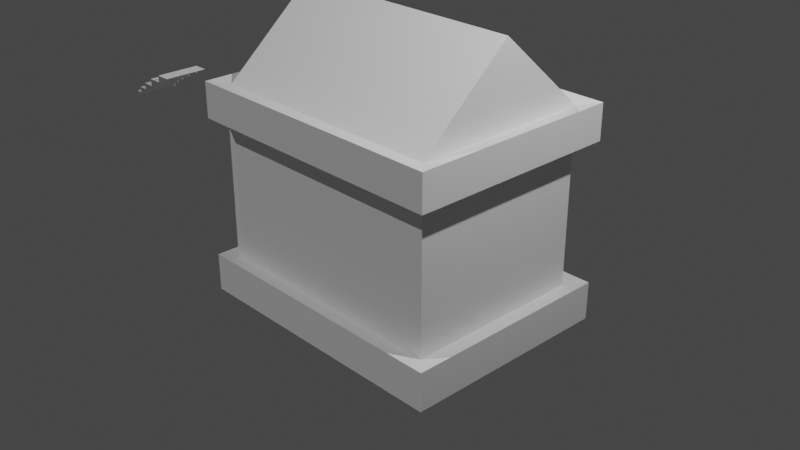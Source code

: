 # Source: grob.blend  (saved by Blender 3.3.6; exported with 4.5.12 LTS)
import bpy
from mathutils import Matrix  # noqa: F401  (used for matrix-valued properties, if any)

bpy.ops.wm.read_factory_settings(use_empty=True)
scene = bpy.context.scene
scene.name = 'Scene'

# ---- collections
col_collection = bpy.data.collections.new('Collection'); scene.collection.children.link(col_collection)

# ---- images (referenced by path relative to the original .blend; pixels are not part of the script)
import os
ASSET_DIR = os.environ.get("B2B_ASSET_DIR", "")  # directory of the original .blend (textures are referenced by path, not embedded)
HERE = os.path.dirname(os.path.abspath(__file__))  # packed textures are extracted next to this script under _unpacked/

def load_image(name, relpath, width, height, colorspace="sRGB"):
    """Load a texture the original file referenced (path relative to the .blend, or extracted next to this script)."""
    p = next((c for c in (os.path.join(HERE, relpath), os.path.join(ASSET_DIR, relpath)) if relpath and os.path.exists(c)), "")
    if p:
        img = bpy.data.images.load(p, check_existing=True)
        img.name = name
    else:  # same state as the original file: an image datablock whose file is absent (Cycles renders it pink)
        img = bpy.data.images.new(name, width, height)
        img.source = "FILE"
        img.filepath = "//" + (relpath or name)
    img.colorspace_settings.name = colorspace
    return img
img_roughness_grob = load_image('roughness_grob', 'grob/roughness_grob.png', 1024, 1024, 'sRGB')

# ---- materials (node trees are filled in below, after node groups)
mat_material = bpy.data.materials.new('Material')
mat_material.alpha_threshold = 0.0
mat_material.use_transparent_shadow = False
mat_material.roughness = 0.5
mat_material.line_color = (0.0, 0.0, 0.0, 1.0)
mat_grob = bpy.data.materials.new('grob')
mat_grob.use_transparent_shadow = False

# ---- material node trees
mat_material.use_nodes = True; mat_material.node_tree.nodes.clear()
_N = mat_material.node_tree.nodes; _L = mat_material.node_tree.links
n0 = _N.new('ShaderNodeOutputMaterial'); n0.name = 'Material Output'; n0.location = (300, 300)
n1 = _N.new('ShaderNodeBsdfPrincipled'); n1.name = 'Principled BSDF'; n1.location = (10, 300)
n1.distribution = 'GGX'
n1.subsurface_method = 'RANDOM_WALK_SKIN'
n1.inputs[3].default_value = 1.45
n1.inputs[27].default_value = (0.0, 0.0, 0.0, 1.0)
n1.inputs[28].default_value = 1.0
_L.new(n1.outputs[0], n0.inputs[0])
n0.is_active_output = True
mat_grob.use_nodes = True; mat_grob.node_tree.nodes.clear()
_N = mat_grob.node_tree.nodes; _L = mat_grob.node_tree.links
n0 = _N.new('ShaderNodeTexCoord'); n0.name = 'Texture Coordinate'; n0.location = (-682, 196)
n1 = _N.new('ShaderNodeMapping'); n1.name = 'Mapping'; n1.location = (-502, 196)
n2 = _N.new('ShaderNodeTexNoise'); n2.name = 'Noise Texture'; n2.location = (-258, 196)
n3 = _N.new('ShaderNodeTexNoise'); n3.name = 'Noise Texture.001'; n3.location = (98, -98)
n3.inputs[2].default_value = 52.4
n4 = _N.new('ShaderNodeValToRGB'); n4.name = 'ColorRamp.001'; n4.location = (339, -63)
while len(n4.color_ramp.elements) > 1: n4.color_ramp.elements.remove(n4.color_ramp.elements[-1])
n4.color_ramp.elements[0].position = 0.0; n4.color_ramp.elements[0].color = (0.3355, 0.3355, 0.3355, 1.0)
_e = n4.color_ramp.elements.new(1.0); _e.color = (0.6828, 0.6828, 0.6828, 1.0)
n5 = _N.new('ShaderNodeOutputMaterial'); n5.name = 'Material Output'; n5.location = (1274, 328)
n6 = _N.new('ShaderNodeBsdfPrincipled'); n6.name = 'Principled BSDF'; n6.location = (718, 322)
n6.distribution = 'GGX'
n6.subsurface_method = 'RANDOM_WALK_SKIN'
n6.inputs[3].default_value = 1.45
n6.inputs[27].default_value = (0.0, 0.0, 0.0, 1.0)
n6.inputs[28].default_value = 1.0
n7 = _N.new('ShaderNodeTexNoise'); n7.name = 'Musgrave Texture'; n7.location = (-52, 225)
n7.width = 150
n7.normalize = False
n7.inputs[3].default_value = 1.0
n7.inputs[4].default_value = 0.25
n8 = _N.new('ShaderNodeValToRGB'); n8.name = 'ColorRamp'; n8.location = (177, 245)
while len(n8.color_ramp.elements) > 1: n8.color_ramp.elements.remove(n8.color_ramp.elements[-1])
n8.color_ramp.elements[0].position = 0.0; n8.color_ramp.elements[0].color = (0.5682, 0.5682, 0.5682, 1.0)
_e = n8.color_ramp.elements.new(1.0); _e.color = (0.5096, 0.5096, 0.5096, 1.0)
n9 = _N.new('ShaderNodeAmbientOcclusion'); n9.name = 'Ambient Occlusion'; n9.location = (318, 583)
n9.inputs[0].default_value = (0.8396, 0.6808, 0.7447, 1.0)
n10 = _N.new('ShaderNodeMix'); n10.name = 'Mix'; n10.location = (550, 269)
n10.data_type = 'RGBA'
n10.inputs[0].default_value = 0.5957
n11 = _N.new('ShaderNodeTexImage'); n11.name = 'Image Texture'; n11.location = (1385, 116)
n11.image = img_roughness_grob
_L.new(n0.outputs[2], n1.inputs[0])
_L.new(n1.outputs[0], n2.inputs[0])
_L.new(n2.outputs[0], n7.inputs[0])
_L.new(n7.outputs[0], n8.inputs[0])
_L.new(n4.outputs[0], n6.inputs[2])
_L.new(n3.outputs[0], n4.inputs[0])
_L.new(n6.outputs[0], n5.inputs[0])
_L.new(n8.outputs[0], n10.inputs[7])
_L.new(n9.outputs[0], n10.inputs[6])
_L.new(n10.outputs[2], n6.inputs[0])
n5.is_active_output = True

# ---- world
world_world = bpy.data.worlds.new('World'); scene.world = world_world
world_world.use_nodes = True; world_world.node_tree.nodes.clear()
_N = world_world.node_tree.nodes; _L = world_world.node_tree.links
n0 = _N.new('ShaderNodeOutputWorld'); n0.name = 'World Output'; n0.location = (300, 300)
n1 = _N.new('ShaderNodeBackground'); n1.name = 'Background'; n1.location = (10, 300)
n1.inputs[0].default_value = (0.05088, 0.05088, 0.05088, 1.0)
_L.new(n1.outputs[0], n0.inputs[0])
n0.is_active_output = True
world_world.color = (0.05088, 0.05088, 0.05088)
world_world.use_sun_shadow = False
world_world.sun_shadow_jitter_overblur = 0.0

# ---- cameras
cam_camera = bpy.data.cameras.new('Camera')
cam_camera.clip_end = 100.0
cam_camera.ortho_scale = 7.314

# ---- lights
light_light = bpy.data.lights.new('Light', 'POINT')
light_light.transmission_factor = 0.0
light_light.energy = 1000.0
light_light.shadow_soft_size = 0.1
light_light.shadow_maximum_resolution = 0.006
light_light.use_absolute_resolution = True
light_sun = bpy.data.lights.new('Sun', 'SUN')
light_sun.transmission_factor = 0.0
light_sun.energy = 1.0
light_sun.shadow_soft_size = 0.125

# ---- meshes
me_cube = bpy.data.meshes.new('Cube')
me_cube.from_pydata([(1.347, 1.0, 1.0), (1.347, 1.0, -0.6019), (1.347, -1.0, 1.0), (1.347, -1.0, -0.6019), (-1.347, 0.9077, 0.9077), (-1.347, 0.9077, -0.5095), (-1.347, -0.9077, 0.9077), (-1.347, -0.9077, -0.5095), (-1.347, 1.0, -0.9559), (-1.347, -1.0, -0.9559), (1.347, 1.0, -0.9559), (1.347, -1.0, -0.9559), (-1.537, 1.184, -0.5693), (-1.537, -1.184, -0.5693), (1.537, 1.184, -0.5693), (1.537, -1.184, -0.5693), (-1.537, 1.184, -0.9885), (-1.537, -1.184, -0.9885), (1.537, 1.184, -0.9885), (1.537, -1.184, -0.9885), (1.347, -1.0, 1.329), (-1.347, -1.0, 1.329), (1.347, 1.0, 1.329), (-1.347, 1.0, 1.329), (-1.347, 0.0, -0.5095), (1.347, 0.0, 1.0), (-1.347, 0.0, 0.9077), (1.347, 0.0, -0.6019), (-1.347, 0.0, -0.9559), (1.347, 0.0, -0.9559), (-1.537, 0.0, -0.5693), (1.537, 0.0, -0.5693), (-1.537, 0.0, -0.9885), (1.537, 0.0, -0.9885), (1.347, 0.0, 2.205), (-1.347, 0.0, 2.205), (1.347, 0.0, 1.329), (-1.347, 0.0, 1.329), (1.528, -1.181, 0.9703), (-1.528, -1.181, 0.9703), (1.528, 0.0, 0.9703), (-1.528, 0.0, 0.9703), (-1.528, 1.181, 0.9703), (1.528, 1.181, 0.9703), (1.528, -1.181, 1.359), (-1.528, -1.181, 1.359), (-1.528, 1.181, 1.359), (1.528, 1.181, 1.359), (1.528, 0.0, 1.359), (-1.528, 0.0, 1.359), (-1.347, 0.0, -0.6019), (-1.347, -1.0, -0.6019), (-1.347, -1.0, 1.0), (-1.347, 1.0, 1.0), (-1.347, 1.0, -0.6019), (-1.347, 0.0, 1.0), (1.252, 0.0, 0.9077), (1.252, 0.0, -0.5095), (1.252, -0.9077, -0.5095), (1.252, -0.9077, 0.9077), (1.252, 0.9077, 0.9077), (1.252, 0.9077, -0.5095)], [], [(25, 0, 43, 40), (3, 2, 52, 51), (26, 4, 60, 56), (3, 51, 13, 15), (27, 25, 2, 3), (54, 53, 0, 1), (28, 29, 11, 9), (54, 1, 14, 12), (28, 9, 17, 32), (9, 11, 19, 17), (12, 14, 18, 16), (15, 13, 17, 19), (30, 12, 16, 32), (31, 15, 19, 33), (29, 10, 18, 33), (10, 8, 16, 18), (50, 54, 12, 30), (27, 3, 15, 31), (34, 35, 21, 20), (37, 23, 46, 49), (37, 21, 35), (36, 22, 34), (20, 36, 34), (23, 37, 35), (22, 23, 35, 34), (1, 27, 31, 14), (51, 50, 30, 13), (11, 29, 33, 19), (14, 31, 33, 18), (13, 30, 32, 17), (8, 28, 32, 16), (8, 10, 29, 28), (1, 0, 25, 27), (6, 26, 56, 59), (2, 25, 40, 38), (0, 53, 42, 43), (52, 2, 38, 39), (53, 55, 41, 42), (43, 42, 46, 47), (39, 38, 44, 45), (40, 43, 47, 48), (38, 40, 48, 44), (42, 41, 49, 46), (41, 39, 45, 49), (22, 36, 48, 47), (21, 37, 49, 45), (23, 22, 47, 46), (55, 52, 39, 41), (36, 20, 44, 48), (20, 21, 45, 44), (7, 24, 50, 51), (6, 7, 51, 52), (5, 4, 53, 54), (4, 26, 55, 53), (24, 5, 54, 50), (26, 6, 52, 55), (57, 56, 60, 61), (58, 59, 56, 57), (7, 6, 59, 58), (5, 24, 57, 61), (4, 5, 61, 60), (24, 7, 58, 57)])
_uv = me_cube.uv_layers.new(name='UVMap')
_uv.uv.foreach_set('vector', [0.625, 0.625, 0.625, 0.5, 0.625, 0.5, 0.625, 0.625, 0.375, 0.75, 0.625, 0.75, 0.625, 1.0, 0.375, 1.0, 0.6106, 0.125, 0.6106, 0.2385, 0.6106, 0.2385, 0.6106, 0.125, 0.375, 0.75, 0.375, 1.0, 0.375, 1.0, 0.375, 0.75, 0.375, 0.625, 0.625, 0.625, 0.625, 0.75, 0.375, 0.75, 0.375, 0.25, 0.625, 0.25, 0.625, 0.5, 0.375, 0.5, 0.125, 0.625, 0.375, 0.625, 0.375, 0.75, 0.125, 0.75, 0.375, 0.25, 0.375, 0.5, 0.375, 0.5, 0.375, 0.25, 0.125, 0.625, 0.125, 0.75, 0.125, 0.75, 0.125, 0.625, 0.125, 0.75, 0.375, 0.75, 0.375, 0.75, 0.125, 0.75, 0.375, 0.25, 0.375, 0.5, 0.375, 0.5, 0.375, 0.25, 0.375, 0.75, 0.375, 1.0, 0.375, 1.0, 0.375, 0.75, 0.375, 0.125, 0.375, 0.25, 0.375, 0.25, 0.375, 0.125, 0.375, 0.625, 0.375, 0.75, 0.375, 0.75, 0.375, 0.625, 0.375, 0.625, 0.375, 0.5, 0.375, 0.5, 0.375, 0.625, 0.375, 0.5, 0.125, 0.5, 0.125, 0.5, 0.375, 0.5, 0.375, 0.125, 0.375, 0.25, 0.375, 0.25, 0.375, 0.125, 0.375, 0.625, 0.375, 0.75, 0.375, 0.75, 0.375, 0.625, 0.625, 0.625, 0.875, 0.625, 0.875, 0.75, 0.625, 0.75, 0.625, 0.125, 0.625, 0.25, 0.625, 0.25, 0.625, 0.125, 0.625, 0.125, 0.625, 0.0, 0.625, 0.125, 0.625, 0.625, 0.625, 0.5, 0.625, 0.625, 0.625, 0.75, 0.625, 0.625, 0.625, 0.625, 0.625, 0.25, 0.625, 0.125, 0.625, 0.125, 0.625, 0.5, 0.875, 0.5, 0.875, 0.625, 0.625, 0.625, 0.375, 0.5, 0.375, 0.625, 0.375, 0.625, 0.375, 0.5, 0.375, 0.0, 0.375, 0.125, 0.375, 0.125, 0.375, 0.0, 0.375, 0.75, 0.375, 0.625, 0.375, 0.625, 0.375, 0.75, 0.375, 0.5, 0.375, 0.625, 0.375, 0.625, 0.375, 0.5, 0.375, 0.0, 0.375, 0.125, 0.375, 0.125, 0.375, 0.0, 0.125, 0.5, 0.125, 0.625, 0.125, 0.625, 0.125, 0.5, 0.125, 0.5, 0.375, 0.5, 0.375, 0.625, 0.125, 0.625, 0.375, 0.5, 0.625, 0.5, 0.625, 0.625, 0.375, 0.625, 0.6106, 0.01154, 0.6106, 0.125, 0.6106, 0.125, 0.6106, 0.01154, 0.625, 0.75, 0.625, 0.625, 0.625, 0.625, 0.625, 0.75, 0.625, 0.5, 0.625, 0.25, 0.625, 0.25, 0.625, 0.5, 0.625, 1.0, 0.625, 0.75, 0.625, 0.75, 0.625, 1.0, 0.625, 0.25, 0.625, 0.125, 0.625, 0.125, 0.625, 0.25, 0.625, 0.5, 0.625, 0.25, 0.625, 0.25, 0.625, 0.5, 0.625, 1.0, 0.625, 0.75, 0.625, 0.75, 0.625, 1.0, 0.625, 0.625, 0.625, 0.5, 0.625, 0.5, 0.625, 0.625, 0.625, 0.75, 0.625, 0.625, 0.625, 0.625, 0.625, 0.75, 0.625, 0.25, 0.625, 0.125, 0.625, 0.125, 0.625, 0.25, 0.625, 0.125, 0.625, 0.0, 0.625, 0.0, 0.625, 0.125, 0.625, 0.5, 0.625, 0.625, 0.625, 0.625, 0.625, 0.5, 0.625, 0.0, 0.625, 0.125, 0.625, 0.125, 0.625, 0.0, 0.875, 0.5, 0.625, 0.5, 0.625, 0.5, 0.875, 0.5, 0.625, 0.125, 0.625, 0.0, 0.625, 0.0, 0.625, 0.125, 0.625, 0.625, 0.625, 0.75, 0.625, 0.75, 0.625, 0.625, 0.625, 0.75, 0.875, 0.75, 0.875, 0.75, 0.625, 0.75, 0.3894, 0.01154, 0.3894, 0.125, 0.375, 0.125, 0.375, 0.0, 0.6106, 0.01154, 0.3894, 0.01154, 0.375, 0.0, 0.625, 0.0, 0.3894, 0.2385, 0.6106, 0.2385, 0.625, 0.25, 0.375, 0.25, 0.6106, 0.2385, 0.6106, 0.125, 0.625, 0.125, 0.625, 0.25, 0.3894, 0.125, 0.3894, 0.2385, 0.375, 0.25, 0.375, 0.125, 0.6106, 0.125, 0.6106, 0.01154, 0.625, 0.0, 0.625, 0.125, 0.3894, 0.125, 0.6106, 0.125, 0.6106, 0.2385, 0.3894, 0.2385, 0.3894, 0.01154, 0.6106, 0.01154, 0.6106, 0.125, 0.3894, 0.125, 0.3894, 0.01154, 0.6106, 0.01154, 0.6106, 0.01154, 0.3894, 0.01154, 0.3894, 0.2385, 0.3894, 0.125, 0.3894, 0.125, 0.3894, 0.2385, 0.6106, 0.2385, 0.3894, 0.2385, 0.3894, 0.2385, 0.6106, 0.2385, 0.3894, 0.125, 0.3894, 0.01154, 0.3894, 0.01154, 0.3894, 0.125])
me_cube.materials.append(mat_material)
me_cube.use_mirror_vertex_groups = False
me_cube.update()
me_plane = bpy.data.meshes.new('Plane')
me_plane.from_pydata([(-0.6534, -0.9976, -0.005095), (1.0, -1.0, 0.0), (-0.6534, 1.002, -0.005095), (1.0, 1.0, 0.0), (-0.6534, -0.9976, -0.3262), (-0.6534, 1.002, -0.3262), (-2.3, -0.9976, -0.3262), (-2.3, 1.002, -0.3262), (-2.3, -0.9976, -0.6609), (-2.3, 1.002, -0.6609), (-3.65, -0.9976, -0.6609), (-3.65, 1.002, -0.6609), (-3.65, -0.9976, -0.9454), (-3.65, 1.002, -0.9454), (-4.681, -0.9976, -0.9454), (-4.681, 1.002, -0.9454), (-4.681, -0.9976, -1.198), (-4.681, 1.002, -1.198), (-5.443, -0.9976, -1.198), (-5.443, 1.002, -1.198), (-5.443, -0.9976, -1.435), (-5.443, 1.002, -1.435)], [], [(0, 1, 3, 2), (0, 2, 5, 4), (4, 5, 7, 6), (6, 7, 9, 8), (8, 9, 11, 10), (10, 11, 13, 12), (12, 13, 15, 14), (14, 15, 17, 16), (16, 17, 19, 18), (18, 19, 21, 20)])
_uv = me_plane.uv_layers.new(name='UVMap')
_uv.uv.foreach_set('vector', [0.0, 0.0, 1.0, 0.0, 1.0, 1.0, 0.0, 1.0, 0.0, 0.0, 0.0, 1.0, 0.0, 1.0, 0.0, 0.0, 0.0, 0.0, 0.0, 1.0, 0.0, 1.0, 0.0, 0.0, 0.0, 0.0, 0.0, 1.0, 0.0, 1.0, 0.0, 0.0, 0.0, 0.0, 0.0, 1.0, 0.0, 1.0, 0.0, 0.0, 0.0, 0.0, 0.0, 1.0, 0.0, 1.0, 0.0, 0.0, 0.0, 0.0, 0.0, 1.0, 0.0, 1.0, 0.0, 0.0, 0.0, 0.0, 0.0, 1.0, 0.0, 1.0, 0.0, 0.0, 0.0, 0.0, 0.0, 1.0, 0.0, 1.0, 0.0, 0.0, 0.0, 0.0, 0.0, 1.0, 0.0, 1.0, 0.0, 0.0])
me_plane.update()
me_cube_001 = bpy.data.meshes.new('Cube.001')
me_cube_001.from_pydata([(-1.0, -1.0, -1.0), (-1.0, -1.0, 1.0), (-1.0, 1.0, -1.0), (-1.0, 1.0, 1.0), (1.0, -1.0, -1.0), (1.0, -1.0, 1.0), (1.0, 1.0, -1.0), (1.0, 1.0, 1.0)], [], [(0, 1, 3, 2), (2, 3, 7, 6), (6, 7, 5, 4), (4, 5, 1, 0), (2, 6, 4, 0), (7, 3, 1, 5)])
_uv = me_cube_001.uv_layers.new(name='UVMap')
_uv.uv.foreach_set('vector', [0.375, 0.0, 0.625, 0.0, 0.625, 0.25, 0.375, 0.25, 0.375, 0.25, 0.625, 0.25, 0.625, 0.5, 0.375, 0.5, 0.375, 0.5, 0.625, 0.5, 0.625, 0.75, 0.375, 0.75, 0.375, 0.75, 0.625, 0.75, 0.625, 1.0, 0.375, 1.0, 0.125, 0.5, 0.375, 0.5, 0.375, 0.75, 0.125, 0.75, 0.625, 0.5, 0.875, 0.5, 0.875, 0.75, 0.625, 0.75])
me_cube_001.update()
me_cylinder = bpy.data.meshes.new('Cylinder')
me_cylinder.from_pydata([(0.0, 1.0, -1.0), (0.0, 1.0, 1.0), (2.41, -1.0, 1.0), (2.41, -1.0, -1.0), (2.41, 1.0, 1.0), (2.41, 1.0, -1.0), (0.0, -1.0, -1.0), (0.0, -1.0, 1.0), (-0.3827, -0.9239, -1.0), (-0.3827, -0.9239, 1.0), (-0.7071, -0.7071, -1.0), (-0.7071, -0.7071, 1.0), (-0.9239, -0.3827, -1.0), (-0.9239, -0.3827, 1.0), (-1.0, 0.0, -1.0), (-1.0, 0.0, 1.0), (-0.9239, 0.3827, -1.0), (-0.9239, 0.3827, 1.0), (-0.7071, 0.7071, -1.0), (-0.7071, 0.7071, 1.0), (-0.3827, 0.9239, -1.0), (-0.3827, 0.9239, 1.0)], [], [(6, 7, 9, 8), (8, 9, 11, 10), (10, 11, 13, 12), (12, 13, 15, 14), (14, 15, 17, 16), (16, 17, 19, 18), (7, 1, 21, 19, 17, 15, 13, 11, 9), (18, 19, 21, 20), (20, 21, 1, 0), (0, 6, 8, 10, 12, 14, 16, 18, 20), (1, 7, 2, 4), (7, 6, 3, 2), (6, 0, 5, 3), (0, 1, 4, 5)])
_uv = me_cylinder.uv_layers.new(name='UVMap')
_uv.uv.foreach_set('vector', [0.5, 0.5, 0.5, 1.0, 0.4375, 1.0, 0.4375, 0.5, 0.4375, 0.5, 0.4375, 1.0, 0.375, 1.0, 0.375, 0.5, 0.375, 0.5, 0.375, 1.0, 0.3125, 1.0, 0.3125, 0.5, 0.3125, 0.5, 0.3125, 1.0, 0.25, 1.0, 0.25, 0.5, 0.25, 0.5, 0.25, 1.0, 0.1875, 1.0, 0.1875, 0.5, 0.1875, 0.5, 0.1875, 1.0, 0.125, 1.0, 0.125, 0.5, 0.5, 1.0, 0.0, 1.0, 0.0625, 1.0, 0.125, 1.0, 0.1875, 1.0, 0.25, 1.0, 0.3125, 1.0, 0.375, 1.0, 0.4375, 1.0, 0.125, 0.5, 0.125, 1.0, 0.0625, 1.0, 0.0625, 0.5, 0.0625, 0.5, 0.0625, 1.0, 0.0, 1.0, 0.0, 0.5, 0.0, 0.5, 0.5, 0.5, 0.4375, 0.5, 0.375, 0.5, 0.3125, 0.5, 0.25, 0.5, 0.1875, 0.5, 0.125, 0.5, 0.0625, 0.5, 0.0, 1.0, 0.5, 1.0, 0.5, 1.0, 0.0, 1.0, 0.5, 1.0, 0.5, 0.5, 0.5, 0.5, 0.5, 1.0, 0.5, 0.5, 0.0, 0.5, 0.0, 0.5, 0.5, 0.5, 0.0, 0.5, 0.0, 1.0, 0.0, 1.0, 0.0, 0.5])
me_cylinder.update()
me_cube_002 = bpy.data.meshes.new('Cube.002')
me_cube_002.from_pydata([(-1.567, -0.6543, -0.8563), (-1.567, -0.5804, 0.6775), (-1.567, 0.6543, -0.8563), (-1.567, 0.5804, 0.6775), (1.567, -1.0, -1.058), (1.567, -1.0, 1.058), (1.567, 1.0, -1.058), (1.567, 1.0, 1.058), (-1.567, 1.0, -1.058), (-1.567, -1.0, -1.058), (-1.567, -0.908, 1.181), (-1.567, 0.908, 1.181), (-0.9483, 0.6543, -0.8563), (-0.9483, -0.6543, -0.8563), (-0.9483, -0.6543, 0.5285), (-0.9483, 0.6543, 0.5285), (-1.567, 0.0, 1.405), (1.567, 0.0, 1.305), (-1.219, 1.0, -1.058), (-1.219, 1.0, 1.058), (-1.219, -1.0, -1.058), (-1.219, -1.0, 1.058), (-1.219, 0.0, 1.305), (-1.567, 0.0, 2.035), (-1.567, 1.0, 1.789), (-1.219, -1.0, 1.789), (-1.567, -1.0, 1.789), (-1.219, 0.0, 2.035), (-1.219, 1.0, 1.789), (-1.219, 1.0, 1.624), (-1.219, 0.0, 1.87), (-1.567, 0.0, 1.77), (-1.567, 0.908, 1.547), (-1.219, -1.0, 1.624), (-1.567, -0.908, 1.546), (-1.567, 0.0, 1.152), (-1.567, 0.5791, 0.9627), (-1.567, -0.5778, 0.9627), (-1.567, 1.0, 1.624), (-1.567, -1.0, 1.625), (-1.567, 0.0, 1.87), (-1.523, 0.0, 1.405), (-1.523, 0.0, 1.77), (-1.523, 0.908, 1.181), (-1.523, -0.908, 1.181), (-1.523, 0.908, 1.547), (-1.523, -0.908, 1.547), (-1.62, -1.0, 1.625), (-1.62, 0.0, 1.87), (-1.62, 1.0, 1.624), (-1.62, -0.908, 1.546), (-1.62, 0.0, 1.77), (-1.62, 0.908, 1.547), (-1.567, 0.0, 2.124), (-1.567, 1.0, 1.877), (-1.219, -1.0, 1.877), (-1.567, -1.0, 1.877), (-1.219, 0.0, 2.124), (-1.219, 1.0, 1.877), (-1.656, 0.0, 2.035), (-1.656, 1.0, 1.789), (-1.656, -1.0, 1.789), (-1.13, 0.0, 2.035), (-1.13, 0.0, 2.124), (-1.13, -1.0, 1.789), (-1.13, 1.0, 1.789), (-1.656, 0.0, 2.124), (-1.656, 1.0, 1.877), (-1.656, -1.0, 1.877), (-1.13, -1.0, 1.877), (-1.13, 1.0, 1.877), (-1.219, -1.065, 1.789), (-1.567, -1.065, 1.789), (-1.656, -1.065, 1.789), (-1.567, 1.065, 1.789), (-1.219, 1.065, 1.789), (-1.219, -1.065, 1.877), (-1.567, -1.065, 1.877), (-1.567, 1.065, 1.877), (-1.219, 1.065, 1.877), (-1.656, -1.065, 1.877), (-1.13, -1.065, 1.877), (-1.13, -1.065, 1.789), (-1.13, 1.065, 1.789), (-1.13, 1.065, 1.877), (-1.656, 1.065, 1.789), (-1.656, 1.065, 1.877), (-1.567, -1.0, 0.5286), (-1.567, 1.0, 0.5301), (-1.567, 0.0, 1.305), (-1.567, 1.0, 1.058), (-1.567, -0.6543, 0.5285), (-1.567, 0.6543, 0.5285), (-1.567, -1.0, 1.058), (-1.509, 0.0, 1.114), (-1.509, 0.4972, 0.9519), (-1.509, -0.4979, 0.7072), (-1.509, 0.4979, 0.7072), (-1.509, -0.4961, 0.9519), (-1.797, 1.0, -1.058), (-1.797, -1.0, -1.058), (-1.797, 1.0, 0.5301), (-1.797, 0.6543, -0.8563), (-1.797, -0.6543, -0.8563), (-1.797, -0.6543, 0.5285), (-1.797, 0.6543, 0.5285), (-1.797, -1.0, 0.5286), (-1.567, -1.182, 0.5286), (-1.567, -1.182, 0.8785), (-1.567, 1.182, 0.5301), (-1.567, 1.182, -1.058), (-1.219, 1.182, -1.058), (-1.219, -1.182, 0.8785), (-1.567, 1.182, 0.8785), (-1.219, 1.182, 0.8785), (-1.567, -1.182, -1.058), (-1.219, -1.182, -1.058), (1.567, -1.0, -0.6633), (1.567, 1.0, -0.6633), (-1.219, 1.0, -0.6633), (-1.219, -1.0, -0.6633), (-1.219, -1.099, -1.058), (1.567, -1.099, -1.058), (-1.219, -1.099, -0.6633), (1.567, -1.099, -0.6633), (1.567, 1.106, -1.058), (-1.219, 1.106, -1.058), (1.567, 1.106, -0.6633), (-1.219, 1.106, -0.6633), (-1.315, 0.08321, 2.257), (-1.262, 0.1358, 1.986), (-1.315, -0.08195, 2.257), (-1.262, -0.1346, 1.986), (-1.48, 0.08321, 2.257), (-1.533, 0.1358, 1.986), (-1.48, -0.08195, 2.257), (-1.533, -0.1346, 1.986), (-1.262, -0.1346, 2.257), (-1.262, 0.1358, 2.257), (-1.533, -0.1346, 2.257), (-1.533, 0.1358, 2.257), (-1.315, -0.08195, 2.806), (-1.315, 0.08321, 2.806), (-1.48, -0.08195, 2.806), (-1.48, 0.08321, 2.806), (-1.315, -0.08195, 2.949), (-1.315, 0.08321, 2.949), (-1.48, -0.08195, 2.949), (-1.48, 0.08321, 2.949), (-1.315, -0.08195, 3.172), (-1.315, 0.08321, 3.172), (-1.48, -0.08195, 3.172), (-1.48, 0.08321, 3.172), (-1.48, -0.2846, 2.806), (-1.315, -0.2846, 2.806), (-1.315, 0.2859, 2.806), (-1.48, 0.2859, 2.806), (-1.48, -0.2846, 2.949), (-1.315, -0.2846, 2.949), (-1.315, 0.2859, 2.949), (-1.48, 0.2859, 2.949), (-2.076, -0.2862, -0.9528), (-2.076, -0.2862, -1.058), (-2.076, 0.2713, -0.9528), (-2.076, 0.2713, -1.058), (-1.518, -0.2862, -0.9528), (-1.518, -0.2862, -1.058), (-1.518, 0.2713, -0.9528), (-1.518, 0.2713, -1.058), (-1.761, 0.7453, 0.4756), (-1.761, 0.9223, 0.4756), (-1.584, 0.7453, 0.4756), (-1.584, 0.9223, 0.4756), (-1.761, 0.7453, 0.5833), (-1.761, 0.9223, 0.5833), (-1.584, 0.9223, 0.5833), (-1.584, 0.7453, 0.5833), (-1.698, 0.7771, 0.5833), (-1.73, 0.8082, 0.5833), (-1.752, 0.7551, 0.5833), (-1.73, 0.8594, 0.5833), (-1.698, 0.8905, 0.5833), (-1.752, 0.9125, 0.5833), (-1.616, 0.8082, 0.5833), (-1.647, 0.7771, 0.5833), (-1.594, 0.7551, 0.5833), (-1.647, 0.8905, 0.5833), (-1.616, 0.8594, 0.5833), (-1.594, 0.9125, 0.5833), (-1.712, 0.8156, 0.7537), (-1.691, 0.795, 0.7537), (-1.691, 0.8726, 0.7537), (-1.712, 0.852, 0.7537), (-1.634, 0.852, 0.7537), (-1.655, 0.8726, 0.7537), (-1.655, 0.795, 0.7537), (-1.634, 0.8156, 0.7537), (-1.647, 0.8905, 0.7537), (-1.616, 0.8594, 0.7537), (-1.616, 0.8082, 0.7537), (-1.647, 0.7771, 0.7537), (-1.698, 0.7771, 0.7537), (-1.73, 0.8082, 0.7537), (-1.73, 0.8594, 0.7537), (-1.698, 0.8905, 0.7537), (-1.655, 0.8726, 0.6358), (-1.634, 0.852, 0.6358), (-1.634, 0.8156, 0.6358), (-1.655, 0.795, 0.6358), (-1.691, 0.795, 0.6358), (-1.712, 0.8156, 0.6358), (-1.712, 0.852, 0.6358), (-1.691, 0.8726, 0.6358), (-1.691, -0.7873, 0.6358), (-1.712, -0.8078, 0.6358), (-1.712, -0.8442, 0.6358), (-1.691, -0.8648, 0.6358), (-1.655, -0.8648, 0.6358), (-1.634, -0.8442, 0.6358), (-1.634, -0.8078, 0.6358), (-1.655, -0.7873, 0.6358), (-1.698, -0.7693, 0.7537), (-1.73, -0.8004, 0.7537), (-1.73, -0.8517, 0.7537), (-1.698, -0.8828, 0.7537), (-1.647, -0.8828, 0.7537), (-1.616, -0.8517, 0.7537), (-1.616, -0.8004, 0.7537), (-1.647, -0.7693, 0.7537), (-1.634, -0.8442, 0.7537), (-1.655, -0.8648, 0.7537), (-1.655, -0.7873, 0.7537), (-1.634, -0.8078, 0.7537), (-1.712, -0.8078, 0.7537), (-1.691, -0.7873, 0.7537), (-1.691, -0.8648, 0.7537), (-1.712, -0.8442, 0.7537), (-1.594, -0.7473, 0.5833), (-1.616, -0.8004, 0.5833), (-1.647, -0.7693, 0.5833), (-1.594, -0.9048, 0.5833), (-1.647, -0.8828, 0.5833), (-1.616, -0.8517, 0.5833), (-1.752, -0.7473, 0.5833), (-1.698, -0.7693, 0.5833), (-1.73, -0.8004, 0.5833), (-1.752, -0.9048, 0.5833), (-1.73, -0.8517, 0.5833), (-1.698, -0.8828, 0.5833), (-1.584, -0.9145, 0.5833), (-1.584, -0.7375, 0.5833), (-1.761, -0.7375, 0.5833), (-1.761, -0.9145, 0.5833), (-1.584, -0.7375, 0.4756), (-1.584, -0.9145, 0.4756), (-1.761, -0.7375, 0.4756), (-1.761, -0.9145, 0.4756), (-0.9483, -0.6543, -0.3448), (-0.9483, 0.6543, -0.3448), (-0.9483, -0.6543, -0.2528), (-0.9483, 0.6543, -0.2528), (-1.217, 0.6543, -0.2528), (-1.217, 0.6543, -0.3448), (-1.217, -0.6543, -0.3448), (-1.217, -0.6543, -0.2528), (1.567, -1.0, 0.9611), (-1.219, -1.0, 0.9611), (1.567, 1.0, 0.9512), (-1.219, 1.0, 0.9512), (1.567, 0.01973, 1.198), (-1.219, 1.059, 1.058), (1.567, 1.059, 1.058), (1.567, -1.059, 1.058), (-1.219, -1.059, 1.058), (1.567, -1.059, 0.9611), (-1.219, -1.059, 0.9611), (1.567, 1.059, 0.9512), (-1.219, 1.059, 0.9512), (1.627, 0.0, 1.305), (1.627, -1.0, 1.058), (1.627, 1.0, 1.058), (1.627, -1.0, 0.9611), (1.627, 1.0, 0.9512), (1.627, 0.01973, 1.198), (-1.159, 1.059, 1.058), (1.627, 1.059, 1.058), (1.627, -1.059, 1.058), (-1.159, -1.059, 1.058), (1.627, -1.059, 0.9611), (-1.159, -1.059, 0.9611), (1.627, 1.059, 0.9512), (-1.159, 1.059, 0.9512)], [], [(92, 2, 12, 258, 260, 15), (18, 268, 267, 6), (6, 267, 269, 265, 4), (18, 8, 110, 111), (18, 6, 4, 20), (38, 40, 23, 24), (91, 0, 103, 104), (91, 87, 93), (36, 3, 97, 95), (2, 92, 105, 102), (13, 257, 258, 12), (0, 91, 14, 259, 257, 13), (91, 92, 15, 14), (2, 0, 13, 12), (30, 29, 28, 27), (17, 22, 21, 5), (7, 19, 22, 17), (8, 18, 20, 9), (4, 265, 266, 20), (8, 88, 109, 110), (25, 64, 82, 71), (56, 53, 66, 68), (39, 33, 25, 26), (33, 30, 27, 25), (29, 38, 24, 28), (40, 39, 26, 23), (16, 10, 44, 41), (19, 90, 38, 29), (21, 22, 30, 33), (93, 21, 33, 39), (22, 19, 29, 30), (10, 34, 46, 44), (16, 11, 90, 89), (10, 16, 89, 93), (11, 32, 38, 90), (34, 10, 93, 39), (40, 38, 49, 48), (34, 39, 47, 50), (41, 44, 46, 42), (43, 41, 42, 45), (34, 31, 42, 46), (32, 11, 43, 45), (11, 16, 41, 43), (31, 32, 45, 42), (51, 50, 47, 48), (52, 51, 48, 49), (31, 34, 50, 51), (38, 32, 52, 49), (39, 40, 48, 47), (32, 31, 51, 52), (58, 54, 53, 57), (57, 53, 56, 55), (57, 55, 69, 63), (54, 58, 79, 78), (24, 23, 59, 60), (56, 68, 80, 77), (64, 62, 63, 69), (62, 65, 70, 63), (59, 61, 68, 66), (60, 59, 66, 67), (28, 24, 74, 75), (58, 57, 63, 70), (25, 27, 62, 64), (65, 28, 75, 83), (23, 26, 61, 59), (53, 54, 67, 66), (61, 26, 72, 73), (27, 28, 65, 62), (72, 71, 76, 77), (75, 74, 78, 79), (72, 77, 80, 73), (75, 79, 84, 83), (78, 74, 85, 86), (76, 71, 82, 81), (24, 60, 85, 74), (67, 54, 78, 86), (69, 55, 76, 81), (64, 69, 81, 82), (68, 61, 73, 80), (26, 25, 71, 72), (70, 65, 83, 84), (55, 56, 77, 76), (58, 70, 84, 79), (60, 67, 86, 85), (9, 87, 106, 100), (88, 92, 90), (36, 35, 89, 90), (1, 3, 92, 91), (37, 1, 91, 93), (3, 36, 90, 92), (35, 37, 93, 89), (97, 96, 98, 94, 95), (3, 1, 96, 97), (37, 35, 94, 98), (1, 37, 98, 96), (35, 36, 95, 94), (103, 102, 99, 100), (102, 105, 101, 99), (106, 104, 103, 100), (8, 9, 100, 99), (92, 88, 101, 105), (87, 91, 104, 106), (88, 8, 99, 101), (0, 2, 102, 103), (116, 112, 108, 107, 115), (110, 109, 113, 114, 111), (21, 93, 108, 112), (88, 90, 113, 109), (93, 87, 107, 108), (90, 19, 114, 113), (20, 266, 21, 112, 116), (87, 9, 115, 107), (9, 20, 116, 115), (19, 268, 18, 111, 114), (18, 119, 128, 126), (20, 120, 123, 121), (122, 121, 123, 124), (4, 20, 121, 122), (117, 4, 122, 124), (120, 117, 124, 123), (125, 126, 128, 127), (119, 118, 127, 128), (118, 6, 125, 127), (6, 18, 126, 125), (138, 137, 132, 130), (137, 139, 136, 132), (139, 140, 134, 136), (140, 138, 130, 134), (135, 143, 144, 133), (136, 134, 130, 132), (131, 137, 138, 129), (135, 139, 137, 131), (133, 140, 139, 135), (129, 138, 140, 133), (144, 156, 155, 142), (129, 142, 141, 131), (133, 144, 142, 129), (131, 141, 143, 135), (147, 151, 152, 148), (143, 153, 157, 147), (143, 147, 148, 144), (142, 146, 145, 141), (149, 150, 152, 151), (146, 150, 149, 145), (148, 152, 150, 146), (145, 149, 151, 147), (156, 160, 159, 155), (154, 158, 157, 153), (142, 155, 159, 146), (141, 154, 153, 143), (145, 158, 154, 141), (148, 160, 156, 144), (146, 159, 160, 148), (147, 157, 158, 145), (161, 163, 164, 162), (163, 167, 168, 164), (167, 165, 166, 168), (165, 161, 162, 166), (163, 161, 165, 167), (168, 166, 162, 164), (169, 173, 174, 170), (170, 174, 175, 172), (172, 175, 176, 171), (171, 176, 173, 169), (170, 172, 171, 169), (196, 193, 206, 207), (177, 184, 200, 201), (188, 187, 183, 185, 176, 175), (183, 187, 198, 199), (186, 181, 204, 197), (179, 178, 180, 182, 174, 173), (185, 184, 177, 179, 173, 176), (182, 181, 186, 188, 175, 174), (177, 178, 179), (180, 181, 182), (183, 184, 185), (186, 187, 188), (186, 197, 198, 187), (200, 184, 183, 199), (177, 201, 202, 178), (204, 181, 180, 203), (180, 178, 202, 203), (194, 193, 198, 197), (196, 195, 200, 199), (190, 189, 202, 201), (192, 191, 204, 203), (189, 192, 203, 202), (195, 190, 201, 200), (191, 194, 197, 204), (193, 196, 199, 198), (206, 205, 212, 211, 210, 209, 208, 207), (190, 195, 208, 209), (191, 192, 211, 212), (195, 196, 207, 208), (194, 191, 212, 205), (192, 189, 210, 211), (189, 190, 209, 210), (193, 194, 205, 206), (232, 231, 220, 219), (236, 235, 216, 215), (233, 236, 215, 214), (231, 234, 213, 220), (230, 229, 218, 217), (234, 233, 214, 213), (235, 230, 217, 216), (219, 220, 213, 214, 215, 216, 217, 218), (232, 229, 226, 227), (234, 231, 228, 221), (230, 235, 224, 225), (236, 233, 222, 223), (233, 234, 221, 222), (235, 236, 223, 224), (229, 230, 225, 226), (231, 232, 227, 228), (245, 247, 223, 222), (221, 244, 245, 222), (248, 224, 223, 247), (225, 241, 242, 226), (239, 228, 227, 238), (239, 238, 237), (242, 241, 240), (245, 244, 243), (248, 247, 246), (243, 244, 239, 237, 250, 251), (240, 241, 248, 246, 252, 249), (246, 247, 245, 243, 251, 252), (239, 244, 221, 228), (242, 238, 227, 226), (237, 238, 242, 240, 249, 250), (248, 241, 225, 224), (229, 232, 219, 218), (255, 253, 254, 256), (254, 249, 252, 256), (253, 250, 249, 254), (255, 251, 250, 253), (256, 252, 251, 255), (258, 257, 263, 262), (260, 259, 14, 15), (262, 263, 264, 261), (259, 260, 261, 264), (257, 259, 264, 263), (260, 258, 262, 261), (5, 21, 273, 272), (21, 266, 275, 273), (17, 5, 279, 278), (277, 270, 284, 291), (274, 265, 281, 288), (268, 19, 270, 277), (266, 265, 274, 275), (265, 269, 283, 281), (267, 268, 277, 276), (7, 17, 278, 280), (19, 7, 271, 270), (281, 283, 282, 280, 278, 279), (289, 288, 286, 287), (290, 291, 284, 285), (281, 279, 286, 288), (280, 282, 290, 285), (269, 267, 282, 283), (267, 276, 290, 282), (276, 277, 291, 290), (270, 271, 285, 284), (271, 7, 280, 285), (272, 273, 287, 286), (5, 272, 286, 279), (273, 275, 289, 287), (275, 274, 288, 289)])
_uv = me_cube_002.uv_layers.new(name='UVMap')
_uv.uv.foreach_set('vector', [0.02691, 0.8015, 0.02691, 0.6582, 0.09093, 0.6582, 0.09093, 0.7111, 0.09093, 0.7206, 0.09093, 0.8015, 0.3939, 0.3053, 0.6018, 0.3053, 0.6018, 0.5936, 0.3939, 0.5936, 0.5051, 0.2366, 0.5051, 0.02871, 0.6065, 0.003144, 0.712, 0.02768, 0.712, 0.2366, 0.02202, 0.2914, 0.02202, 0.3274, 0.003144, 0.3274, 0.003144, 0.2914, 0.02202, 0.2914, 0.02202, 0.003144, 0.2289, 0.003144, 0.2289, 0.2914, 0.4673, 0.5879, 0.4418, 0.6914, 0.4247, 0.6914, 0.4502, 0.5879, 0.7587, 0.4303, 0.7587, 0.287, 0.7825, 0.287, 0.7825, 0.4303, 0.3087, 0.1165, 0.273, 0.1165, 0.273, 0.06175, 0.4364, 0.07162, 0.4365, 0.1011, 0.428, 0.09806, 0.4279, 0.07275, 0.02691, 0.6582, 0.02691, 0.8015, 0.003144, 0.8015, 0.003144, 0.6582, 0.8889, 0.5641, 0.836, 0.5641, 0.836, 0.4287, 0.8889, 0.4287, 0.7587, 0.287, 0.7587, 0.4303, 0.6947, 0.4303, 0.6947, 0.3495, 0.6947, 0.3399, 0.6947, 0.287, 0.9, 0.287, 0.9, 0.4224, 0.836, 0.4224, 0.836, 0.287, 0.7185, 0.572, 0.7185, 0.4366, 0.7825, 0.4366, 0.7825, 0.572, 0.7777, 0.685, 0.7522, 0.5816, 0.7693, 0.5816, 0.7948, 0.685, 0.3637, 0.2932, 0.3637, 0.5814, 0.2602, 0.5816, 0.2602, 0.2934, 0.4671, 0.2934, 0.4671, 0.5816, 0.3637, 0.5814, 0.3637, 0.2932, 0.02202, 0.3274, 0.02202, 0.2914, 0.2289, 0.2914, 0.2289, 0.3274, 0.4795, 0.287, 0.6884, 0.287, 0.6884, 0.5753, 0.4795, 0.5753, 0.4799, 0.2807, 0.4799, 0.1164, 0.4988, 0.1164, 0.4988, 0.2807, 0.8244, 0.2168, 0.8336, 0.2168, 0.8336, 0.2236, 0.8244, 0.2236, 0.7637, 0.2168, 0.7635, 0.1133, 0.7727, 0.1133, 0.7729, 0.2168, 0.003144, 0.8664, 0.03915, 0.8663, 0.03915, 0.8834, 0.003144, 0.8834, 0.7522, 0.7885, 0.7777, 0.685, 0.7948, 0.685, 0.7693, 0.7885, 0.04544, 0.8663, 0.08144, 0.8663, 0.08144, 0.8834, 0.04544, 0.8834, 0.4418, 0.6914, 0.4673, 0.7948, 0.4503, 0.7948, 0.4247, 0.6914, 0.9238, 0.8822, 0.9239, 0.9761, 0.9194, 0.9761, 0.9192, 0.8822, 0.04544, 0.8078, 0.08144, 0.8078, 0.08144, 0.8663, 0.04544, 0.8663, 0.6937, 0.7885, 0.7192, 0.685, 0.7777, 0.685, 0.7522, 0.7885, 0.003144, 0.8078, 0.03915, 0.8078, 0.03915, 0.8663, 0.003144, 0.8664, 0.7192, 0.685, 0.6937, 0.5816, 0.7522, 0.5816, 0.7777, 0.685, 0.7891, 0.8326, 0.7891, 0.7949, 0.7936, 0.7948, 0.7936, 0.8326, 0.3764, 0.02591, 0.4704, 0.04906, 0.4799, 0.06175, 0.3764, 0.03626, 0.2825, 0.04906, 0.3764, 0.02591, 0.3764, 0.03626, 0.273, 0.06175, 0.4704, 0.04906, 0.4704, 0.01122, 0.4799, 0.003223, 0.4799, 0.06175, 0.2825, 0.0113, 0.2825, 0.04906, 0.273, 0.06175, 0.273, 0.003144, 0.9793, 0.1066, 0.9795, 0.003144, 0.985, 0.003144, 0.9849, 0.1066, 0.9675, 0.01267, 0.9675, 0.003144, 0.9731, 0.003144, 0.9731, 0.01267, 0.1204, 0.7521, 0.09722, 0.6582, 0.1351, 0.6582, 0.1582, 0.7521, 0.09722, 0.8461, 0.1204, 0.7521, 0.1582, 0.7521, 0.1351, 0.8461, 0.9675, 0.01267, 0.9675, 0.1066, 0.963, 0.1066, 0.963, 0.01267, 0.3985, 0.839, 0.3985, 0.8011, 0.403, 0.8011, 0.403, 0.839, 0.9239, 0.7882, 0.9238, 0.8822, 0.9192, 0.8822, 0.9194, 0.7882, 0.9675, 0.1066, 0.9675, 0.2006, 0.963, 0.2006, 0.963, 0.1066, 0.9335, 0.1066, 0.9567, 0.2006, 0.9486, 0.2101, 0.9232, 0.1066, 0.9567, 0.01267, 0.9335, 0.1066, 0.9232, 0.1066, 0.9487, 0.003144, 0.9675, 0.1066, 0.9675, 0.01267, 0.9731, 0.01267, 0.9731, 0.1066, 0.9675, 0.2101, 0.9675, 0.2006, 0.9731, 0.2006, 0.9731, 0.2101, 0.9795, 0.2101, 0.9793, 0.1066, 0.9849, 0.1066, 0.985, 0.2101, 0.9675, 0.2006, 0.9675, 0.1066, 0.9731, 0.1066, 0.9731, 0.2006, 0.7277, 0.009884, 0.7637, 0.009884, 0.7635, 0.1133, 0.7275, 0.1133, 0.7275, 0.1133, 0.7635, 0.1133, 0.7637, 0.2168, 0.7277, 0.2168, 0.7275, 0.1133, 0.7277, 0.2168, 0.7185, 0.2168, 0.7183, 0.1133, 0.7637, 0.009884, 0.7277, 0.009884, 0.7277, 0.003144, 0.7637, 0.003144, 0.7884, 0.009884, 0.7884, 0.1134, 0.7792, 0.1134, 0.7792, 0.009884, 0.7637, 0.2168, 0.7729, 0.2168, 0.7729, 0.2236, 0.7637, 0.2236, 0.8822, 0.2168, 0.9077, 0.1134, 0.9169, 0.1134, 0.8914, 0.2168, 0.9077, 0.1134, 0.8822, 0.009884, 0.8914, 0.009884, 0.9169, 0.1134, 0.8737, 0.6918, 0.8482, 0.5883, 0.8574, 0.5883, 0.8829, 0.6918, 0.8482, 0.7952, 0.8737, 0.6918, 0.8829, 0.6918, 0.8574, 0.7952, 0.8244, 0.009884, 0.7884, 0.009884, 0.7884, 0.003144, 0.8244, 0.003144, 0.7277, 0.009884, 0.7275, 0.1133, 0.7183, 0.1133, 0.7185, 0.009884, 0.8244, 0.2168, 0.8244, 0.1134, 0.8336, 0.1134, 0.8336, 0.2168, 0.8336, 0.009884, 0.8244, 0.009884, 0.8244, 0.003144, 0.8336, 0.003144, 0.7884, 0.1134, 0.7884, 0.2168, 0.7792, 0.2168, 0.7792, 0.1134, 0.7635, 0.1133, 0.7637, 0.009884, 0.7729, 0.009884, 0.7727, 0.1133, 0.7792, 0.2168, 0.7884, 0.2168, 0.7884, 0.2236, 0.7792, 0.2236, 0.8244, 0.1134, 0.8244, 0.009884, 0.8336, 0.009884, 0.8336, 0.1134, 0.1577, 0.8616, 0.1577, 0.8976, 0.1486, 0.8976, 0.1486, 0.8616, 0.3314, 0.8743, 0.3314, 0.9103, 0.3222, 0.9103, 0.3222, 0.8743, 0.1577, 0.8616, 0.1486, 0.8616, 0.1486, 0.8524, 0.1577, 0.8524, 0.3314, 0.8743, 0.3222, 0.8743, 0.3222, 0.8651, 0.3314, 0.8651, 0.3222, 0.9103, 0.3314, 0.9103, 0.3314, 0.9195, 0.3222, 0.9195, 0.1486, 0.8976, 0.1577, 0.8976, 0.1577, 0.9068, 0.1486, 0.9068, 0.7884, 0.009884, 0.7792, 0.009884, 0.7792, 0.003144, 0.7884, 0.003144, 0.7729, 0.009884, 0.7637, 0.009884, 0.7637, 0.003144, 0.7729, 0.003144, 0.7185, 0.2168, 0.7277, 0.2168, 0.7277, 0.2236, 0.7185, 0.2236, 0.8822, 0.2168, 0.8914, 0.2168, 0.8914, 0.2236, 0.8822, 0.2236, 0.8574, 0.5883, 0.8482, 0.5883, 0.8482, 0.5816, 0.8574, 0.5816, 0.7884, 0.2168, 0.8244, 0.2168, 0.8244, 0.2236, 0.7884, 0.2236, 0.8914, 0.009884, 0.8822, 0.009884, 0.8822, 0.003144, 0.8914, 0.003144, 0.7277, 0.2168, 0.7637, 0.2168, 0.7637, 0.2236, 0.7277, 0.2236, 0.7277, 0.009884, 0.7185, 0.009884, 0.7185, 0.003144, 0.7277, 0.003144, 0.8482, 0.7952, 0.8574, 0.7952, 0.8574, 0.802, 0.8482, 0.802, 0.7828, 0.7948, 0.7828, 0.959, 0.759, 0.959, 0.759, 0.7948, 0.4799, 0.1164, 0.4441, 0.1165, 0.4799, 0.06175, 0.4364, 0.07162, 0.3764, 0.05209, 0.3764, 0.03626, 0.4799, 0.06175, 0.3164, 0.1011, 0.4365, 0.1011, 0.4441, 0.1165, 0.3087, 0.1165, 0.3167, 0.07162, 0.3164, 0.1011, 0.3087, 0.1165, 0.273, 0.06175, 0.4365, 0.1011, 0.4364, 0.07162, 0.4799, 0.06175, 0.4441, 0.1165, 0.3764, 0.05209, 0.3167, 0.07162, 0.273, 0.06175, 0.3764, 0.03626, 0.428, 0.09806, 0.3249, 0.09806, 0.3251, 0.07275, 0.3764, 0.05599, 0.4279, 0.07275, 0.3862, 0.9212, 0.3862, 0.8011, 0.3922, 0.8097, 0.3922, 0.9127, 0.8542, 0.8083, 0.8542, 0.868, 0.8482, 0.868, 0.8482, 0.8167, 0.3164, 0.1011, 0.3167, 0.07162, 0.3251, 0.07275, 0.3249, 0.09806, 0.8542, 0.868, 0.8542, 0.928, 0.8482, 0.9195, 0.8482, 0.868, 0.275, 0.6237, 0.275, 0.7591, 0.2541, 0.7948, 0.2541, 0.5879, 0.275, 0.7591, 0.4183, 0.7591, 0.4184, 0.7948, 0.2541, 0.7948, 0.4183, 0.5879, 0.4183, 0.6237, 0.275, 0.6237, 0.2541, 0.5879, 0.02202, 0.3274, 0.2289, 0.3274, 0.2289, 0.3512, 0.02202, 0.3512, 0.5288, 0.2429, 0.5288, 0.2787, 0.5051, 0.2787, 0.5051, 0.2429, 0.5589, 0.2429, 0.5589, 0.2787, 0.5351, 0.2787, 0.5351, 0.2429, 0.8892, 0.9526, 0.8892, 0.7882, 0.9129, 0.7882, 0.9129, 0.9526, 0.7185, 0.4366, 0.7185, 0.572, 0.6947, 0.572, 0.6947, 0.4366, 0.9252, 0.5816, 0.9252, 0.7819, 0.8892, 0.7819, 0.8892, 0.7457, 0.8892, 0.5816, 0.9423, 0.287, 0.9423, 0.4514, 0.9423, 0.4874, 0.9063, 0.4874, 0.9063, 0.287, 0.7897, 0.2429, 0.7897, 0.2789, 0.7708, 0.279, 0.7708, 0.243, 0.4799, 0.1164, 0.4799, 0.06175, 0.4988, 0.08034, 0.4988, 0.1164, 0.273, 0.06175, 0.273, 0.1165, 0.2541, 0.1165, 0.2541, 0.08034, 0.796, 0.2789, 0.796, 0.2429, 0.8148, 0.243, 0.8148, 0.279, 0.2285, 0.5764, 0.2285, 0.3675, 0.2285, 0.3575, 0.2474, 0.3761, 0.2474, 0.5764, 0.273, 0.1165, 0.273, 0.2807, 0.2541, 0.2807, 0.2541, 0.1165, 0.2289, 0.3274, 0.2289, 0.2914, 0.2478, 0.2914, 0.2478, 0.3274, 0.9503, 0.5816, 0.9503, 0.5926, 0.9503, 0.8005, 0.9315, 0.8005, 0.9315, 0.6002, 0.8321, 0.2382, 0.8321, 0.279, 0.8211, 0.279, 0.8211, 0.2382, 0.8659, 0.2382, 0.8659, 0.279, 0.8556, 0.279, 0.8556, 0.2382, 0.8419, 0.5816, 0.8419, 0.8698, 0.8011, 0.8698, 0.8011, 0.5816, 0.9924, 0.2808, 0.9924, 0.5691, 0.9821, 0.5691, 0.9821, 0.2808, 0.8721, 0.279, 0.8721, 0.2382, 0.8824, 0.2382, 0.8824, 0.279, 0.9843, 0.5816, 0.9843, 0.8698, 0.974, 0.8698, 0.974, 0.5816, 0.8297, 0.287, 0.8297, 0.5753, 0.7888, 0.5753, 0.7888, 0.287, 0.9486, 0.5753, 0.9486, 0.287, 0.9595, 0.287, 0.9595, 0.5753, 0.8383, 0.279, 0.8383, 0.2382, 0.8493, 0.2382, 0.8493, 0.279, 0.02202, 0.003144, 0.02202, 0.2914, 0.01108, 0.2914, 0.01108, 0.003144, 0.6337, 0.2709, 0.6617, 0.2709, 0.6617, 0.2429, 0.6337, 0.2429, 0.5652, 0.2709, 0.5932, 0.2709, 0.5932, 0.2429, 0.5652, 0.2429, 0.668, 0.2709, 0.696, 0.2709, 0.696, 0.2429, 0.668, 0.2429, 0.5995, 0.2709, 0.6274, 0.2709, 0.6274, 0.2429, 0.5995, 0.2429, 0.1855, 0.7999, 0.1855, 0.8568, 0.2025, 0.8568, 0.2025, 0.7999, 0.7365, 0.2429, 0.7365, 0.2709, 0.7645, 0.2709, 0.7645, 0.2429, 0.7248, 0.2484, 0.7302, 0.2429, 0.7023, 0.2429, 0.7077, 0.2484, 0.7248, 0.2654, 0.7302, 0.2709, 0.7302, 0.2429, 0.7248, 0.2484, 0.7077, 0.2654, 0.7023, 0.2709, 0.7302, 0.2709, 0.7248, 0.2654, 0.7077, 0.2484, 0.7023, 0.2429, 0.7023, 0.2709, 0.7077, 0.2654, 0.8605, 0.8714, 0.8605, 0.8924, 0.8776, 0.8924, 0.8776, 0.8714, 0.7147, 0.7948, 0.7147, 0.8517, 0.7318, 0.8517, 0.7318, 0.7948, 0.8605, 0.8083, 0.8605, 0.8652, 0.8776, 0.8652, 0.8776, 0.8083, 0.2285, 0.5827, 0.2285, 0.6396, 0.2456, 0.6396, 0.2456, 0.5827, 0.1855, 0.8716, 0.1855, 0.8946, 0.2025, 0.8946, 0.2025, 0.8716, 0.1855, 0.8568, 0.1645, 0.8568, 0.1645, 0.8716, 0.1855, 0.8716, 0.1855, 0.8568, 0.1855, 0.8716, 0.2025, 0.8716, 0.2025, 0.8568, 0.7147, 0.8517, 0.7147, 0.8665, 0.7318, 0.8665, 0.7318, 0.8517, 0.6013, 0.8932, 0.6184, 0.8932, 0.6184, 0.8761, 0.6013, 0.8761, 0.7147, 0.8665, 0.7147, 0.8895, 0.7318, 0.8895, 0.7318, 0.8665, 0.3611, 0.8651, 0.3611, 0.8881, 0.3781, 0.8881, 0.3781, 0.8651, 0.3377, 0.8651, 0.3377, 0.8881, 0.3548, 0.8881, 0.3548, 0.8651, 0.6395, 0.8761, 0.6247, 0.8761, 0.6247, 0.8932, 0.6395, 0.8932, 0.6606, 0.8761, 0.6458, 0.8761, 0.6458, 0.8932, 0.6606, 0.8932, 0.7147, 0.8517, 0.6937, 0.8517, 0.6937, 0.8665, 0.7147, 0.8665, 0.4795, 0.8761, 0.4795, 0.8971, 0.4966, 0.8971, 0.4966, 0.8761, 0.7318, 0.8665, 0.7527, 0.8665, 0.7527, 0.8517, 0.7318, 0.8517, 0.2025, 0.8716, 0.2235, 0.8716, 0.2235, 0.8568, 0.2025, 0.8568, 0.45, 0.8861, 0.45, 0.8651, 0.433, 0.8651, 0.433, 0.8861, 0.4096, 0.8651, 0.4096, 0.8861, 0.4267, 0.8861, 0.4267, 0.8651, 0.09722, 0.8524, 0.09722, 0.9101, 0.1081, 0.9101, 0.1081, 0.8524, 0.1315, 0.8524, 0.1315, 0.9101, 0.1423, 0.9101, 0.1423, 0.8524, 0.8952, 0.5064, 0.8952, 0.5641, 0.906, 0.5641, 0.906, 0.5064, 0.1143, 0.8524, 0.1143, 0.9101, 0.1252, 0.9101, 0.1252, 0.8524, 0.3222, 0.8011, 0.3222, 0.8588, 0.3799, 0.8588, 0.3799, 0.8011, 0.4673, 0.8588, 0.4673, 0.8011, 0.4096, 0.8011, 0.4096, 0.8588, 0.08462, 0.908, 0.07347, 0.908, 0.07347, 0.8897, 0.08462, 0.8897, 0.3722, 0.9127, 0.3611, 0.9127, 0.3611, 0.8944, 0.3722, 0.8944, 0.06718, 0.908, 0.05604, 0.908, 0.05604, 0.8897, 0.06718, 0.8897, 0.4441, 0.9107, 0.433, 0.9107, 0.433, 0.8924, 0.4441, 0.8924, 0.5458, 0.8761, 0.5458, 0.8944, 0.5275, 0.8944, 0.5275, 0.8761, 0.7357, 0.908, 0.7319, 0.908, 0.7319, 0.8958, 0.7357, 0.8958, 0.6701, 0.8761, 0.6754, 0.8761, 0.6754, 0.8937, 0.6701, 0.8937, 0.594, 0.8934, 0.5917, 0.8879, 0.5917, 0.8826, 0.594, 0.8771, 0.595, 0.8761, 0.595, 0.8944, 0.7891, 0.8868, 0.7944, 0.8868, 0.7944, 0.9044, 0.7891, 0.9044, 0.8223, 0.8761, 0.8276, 0.8761, 0.8276, 0.8937, 0.8223, 0.8937, 0.5777, 0.8771, 0.58, 0.8826, 0.58, 0.8879, 0.5777, 0.8934, 0.5767, 0.8944, 0.5767, 0.8761, 0.594, 0.8771, 0.5885, 0.8794, 0.5832, 0.8794, 0.5777, 0.8771, 0.5767, 0.8761, 0.595, 0.8761, 0.5777, 0.8934, 0.5832, 0.8911, 0.5885, 0.8911, 0.594, 0.8934, 0.595, 0.8944, 0.5767, 0.8944, 0.5832, 0.8794, 0.58, 0.8826, 0.5777, 0.8771, 0.58, 0.8879, 0.5832, 0.8911, 0.5777, 0.8934, 0.5917, 0.8826, 0.5885, 0.8794, 0.594, 0.8771, 0.5885, 0.8911, 0.5917, 0.8879, 0.594, 0.8934, 0.8223, 0.8761, 0.8223, 0.8937, 0.8191, 0.8937, 0.8191, 0.8761, 0.6754, 0.8937, 0.6754, 0.8761, 0.6786, 0.8761, 0.6786, 0.8937, 0.6701, 0.8761, 0.6701, 0.8937, 0.6669, 0.8937, 0.6669, 0.8761, 0.8276, 0.8937, 0.8276, 0.8761, 0.8309, 0.8761, 0.8309, 0.8937, 0.7891, 0.8628, 0.7944, 0.8628, 0.7944, 0.8805, 0.7891, 0.8805, 0.7195, 0.9057, 0.7216, 0.9035, 0.7235, 0.9043, 0.7203, 0.9075, 0.7216, 0.8998, 0.7195, 0.8976, 0.7203, 0.8958, 0.7235, 0.899, 0.7157, 0.8976, 0.7136, 0.8998, 0.7117, 0.899, 0.715, 0.8958, 0.7136, 0.9035, 0.7157, 0.9057, 0.715, 0.9075, 0.7117, 0.9043, 0.7136, 0.8998, 0.7136, 0.9035, 0.7117, 0.9043, 0.7117, 0.899, 0.7195, 0.8976, 0.7157, 0.8976, 0.715, 0.8958, 0.7203, 0.8958, 0.7157, 0.9057, 0.7195, 0.9057, 0.7203, 0.9075, 0.715, 0.9075, 0.7216, 0.9035, 0.7216, 0.8998, 0.7235, 0.899, 0.7235, 0.9043, 0.8967, 0.2781, 0.8946, 0.2802, 0.8909, 0.2802, 0.8887, 0.2781, 0.8887, 0.2744, 0.8909, 0.2722, 0.8946, 0.2722, 0.8967, 0.2744, 0.4023, 0.8944, 0.3985, 0.8944, 0.3985, 0.8822, 0.4023, 0.8822, 0.8828, 0.9109, 0.8807, 0.9109, 0.8807, 0.8987, 0.8828, 0.8987, 0.7378, 0.908, 0.7357, 0.908, 0.7357, 0.8958, 0.7378, 0.8958, 0.8409, 0.8883, 0.8371, 0.8883, 0.8371, 0.8761, 0.8409, 0.8761, 0.8807, 0.9109, 0.877, 0.9109, 0.877, 0.8987, 0.8807, 0.8987, 0.877, 0.9109, 0.8748, 0.9109, 0.8748, 0.8987, 0.877, 0.8987, 0.7319, 0.908, 0.7298, 0.908, 0.7298, 0.8958, 0.7319, 0.8958, 0.7462, 0.908, 0.7441, 0.908, 0.7441, 0.8958, 0.7462, 0.8958, 0.8626, 0.9109, 0.8605, 0.9109, 0.8605, 0.8987, 0.8626, 0.8987, 0.8664, 0.9109, 0.8626, 0.9109, 0.8626, 0.8987, 0.8664, 0.8987, 0.4023, 0.8574, 0.3985, 0.8574, 0.3985, 0.8452, 0.4023, 0.8452, 0.7521, 0.908, 0.75, 0.908, 0.75, 0.8958, 0.7521, 0.8958, 0.8685, 0.9109, 0.8664, 0.9109, 0.8664, 0.8987, 0.8685, 0.8987, 0.4023, 0.8759, 0.3985, 0.8759, 0.3985, 0.8637, 0.4023, 0.8637, 0.6093, 0.9054, 0.6072, 0.9075, 0.6034, 0.9075, 0.6013, 0.9054, 0.6013, 0.9016, 0.6034, 0.8995, 0.6072, 0.8995, 0.6093, 0.9016, 0.7036, 0.9035, 0.7036, 0.8998, 0.7054, 0.899, 0.7054, 0.9043, 0.6977, 0.9057, 0.7015, 0.9057, 0.7022, 0.9075, 0.6969, 0.9075, 0.7015, 0.8976, 0.6977, 0.8976, 0.6969, 0.8958, 0.7022, 0.8958, 0.6956, 0.8998, 0.6956, 0.9035, 0.6937, 0.9043, 0.6937, 0.899, 0.6956, 0.9035, 0.6977, 0.9057, 0.6969, 0.9075, 0.6937, 0.9043, 0.6977, 0.8976, 0.6956, 0.8998, 0.6937, 0.899, 0.6969, 0.8958, 0.7036, 0.8998, 0.7015, 0.8976, 0.7022, 0.8958, 0.7054, 0.899, 0.7015, 0.9057, 0.7036, 0.9035, 0.7054, 0.9043, 0.7022, 0.9075, 0.7891, 0.8389, 0.7944, 0.8389, 0.7944, 0.8565, 0.7891, 0.8565, 0.01167, 0.9073, 0.01167, 0.8897, 0.01488, 0.8897, 0.01488, 0.9073, 0.8043, 0.8761, 0.8043, 0.8937, 0.8011, 0.8937, 0.8011, 0.8761, 0.8096, 0.8937, 0.8096, 0.8761, 0.8128, 0.8761, 0.8128, 0.8937, 0.006363, 0.8897, 0.006363, 0.9073, 0.003144, 0.9073, 0.003144, 0.8897, 0.5639, 0.8911, 0.5671, 0.8879, 0.5694, 0.8934, 0.5671, 0.8826, 0.5639, 0.8794, 0.5694, 0.8771, 0.5554, 0.8879, 0.5586, 0.8911, 0.5531, 0.8934, 0.5586, 0.8794, 0.5554, 0.8826, 0.5531, 0.8771, 0.5531, 0.8934, 0.5586, 0.8911, 0.5639, 0.8911, 0.5694, 0.8934, 0.5704, 0.8944, 0.5521, 0.8944, 0.5694, 0.8771, 0.5639, 0.8794, 0.5586, 0.8794, 0.5531, 0.8771, 0.5521, 0.8761, 0.5704, 0.8761, 0.5531, 0.8771, 0.5554, 0.8826, 0.5554, 0.8879, 0.5531, 0.8934, 0.5521, 0.8944, 0.5521, 0.8761, 0.006363, 0.8897, 0.01167, 0.8897, 0.01167, 0.9073, 0.006363, 0.9073, 0.9045, 0.2382, 0.9098, 0.2382, 0.9098, 0.2558, 0.9045, 0.2558, 0.5694, 0.8934, 0.5671, 0.8879, 0.5671, 0.8826, 0.5694, 0.8771, 0.5704, 0.8761, 0.5704, 0.8944, 0.8043, 0.8761, 0.8096, 0.8761, 0.8096, 0.8937, 0.8043, 0.8937, 0.75, 0.908, 0.7462, 0.908, 0.7462, 0.8958, 0.75, 0.8958, 0.5212, 0.8761, 0.5212, 0.8944, 0.5029, 0.8944, 0.5029, 0.8761, 0.4207, 0.9107, 0.4096, 0.9107, 0.4096, 0.8924, 0.4207, 0.8924, 0.04975, 0.908, 0.03861, 0.908, 0.03861, 0.8897, 0.04975, 0.8897, 0.3488, 0.9127, 0.3377, 0.9127, 0.3377, 0.8944, 0.3488, 0.8944, 0.03232, 0.908, 0.02117, 0.908, 0.02117, 0.8897, 0.03232, 0.8897, 0.2819, 0.8011, 0.2819, 0.9365, 0.2541, 0.9365, 0.2541, 0.8011, 0.1645, 0.7936, 0.1645, 0.6582, 0.2453, 0.6582, 0.2453, 0.7936, 0.2393, 0.7999, 0.2393, 0.9353, 0.2298, 0.9353, 0.2298, 0.7999, 0.3159, 0.8011, 0.3159, 0.9365, 0.2882, 0.9365, 0.2882, 0.8011, 0.4659, 0.8929, 0.4563, 0.8929, 0.4563, 0.8651, 0.4659, 0.8651, 0.8887, 0.2382, 0.8982, 0.2382, 0.8982, 0.2659, 0.8887, 0.2659, 0.2602, 0.2934, 0.2602, 0.5816, 0.2541, 0.5816, 0.2541, 0.2934, 0.6156, 0.9095, 0.6156, 0.8995, 0.6217, 0.8995, 0.6217, 0.9095, 0.3637, 0.2932, 0.2602, 0.2934, 0.2602, 0.2872, 0.3637, 0.287, 0.9677, 0.876, 0.9566, 0.876, 0.9566, 0.8698, 0.9677, 0.8698, 0.2223, 0.3636, 0.2162, 0.3636, 0.2162, 0.3575, 0.2223, 0.3575, 0.4624, 0.8992, 0.4624, 0.9102, 0.4563, 0.9102, 0.4563, 0.8992, 0.2162, 0.6519, 0.2162, 0.3636, 0.2223, 0.3636, 0.2223, 0.6519, 0.2162, 0.3636, 0.1107, 0.3636, 0.1107, 0.3575, 0.2162, 0.3575, 0.009234, 0.3636, 0.009234, 0.6519, 0.003144, 0.6519, 0.003144, 0.3636, 0.4671, 0.2934, 0.3637, 0.2932, 0.3637, 0.287, 0.4671, 0.2872, 0.4671, 0.5816, 0.4671, 0.2934, 0.4732, 0.2934, 0.4732, 0.5816, 0.8759, 0.009282, 0.8509, 0.1147, 0.876, 0.2162, 0.8649, 0.2162, 0.8399, 0.1126, 0.8659, 0.009234, 0.9758, 0.287, 0.9758, 0.5753, 0.9658, 0.5753, 0.9658, 0.287, 0.9677, 0.5816, 0.9677, 0.8698, 0.9566, 0.8698, 0.9566, 0.5816, 0.8759, 0.009282, 0.8659, 0.009234, 0.8659, 0.003144, 0.876, 0.003192, 0.8649, 0.2162, 0.876, 0.2162, 0.8759, 0.2223, 0.8649, 0.2223, 0.1107, 0.3636, 0.009234, 0.3636, 0.009234, 0.3575, 0.1107, 0.3575, 0.009234, 0.3636, 0.003144, 0.3636, 0.003144, 0.3575, 0.009234, 0.3575, 0.9906, 0.8698, 0.9906, 0.5816, 0.9906, 0.5877, 0.9906, 0.876, 0.9969, 0.5816, 0.9969, 0.8698, 0.9969, 0.876, 0.9969, 0.5877, 0.4732, 0.2934, 0.4671, 0.2934, 0.4671, 0.2872, 0.4732, 0.2872, 0.9658, 0.5691, 0.9658, 0.2808, 0.9658, 0.287, 0.9658, 0.5753, 0.2602, 0.2934, 0.2541, 0.2934, 0.2541, 0.2872, 0.2602, 0.2872, 0.9658, 0.2808, 0.9758, 0.2808, 0.9758, 0.287, 0.9658, 0.287, 0.9758, 0.2808, 0.9758, 0.5691, 0.9758, 0.5753, 0.9758, 0.287])
me_cube_002.materials.append(mat_grob)
me_cube_002.use_mirror_y = True
me_cube_002.update()

# ---- objects
ob_cube = bpy.data.objects.new('Cube', me_cube)
ob_light = bpy.data.objects.new('Light', light_light)
ob_camera = bpy.data.objects.new('Camera', cam_camera)
ob_plane = bpy.data.objects.new('Plane', me_plane)
ob_cube_001 = bpy.data.objects.new('Cube.001', me_cube_001)
ob_cylinder = bpy.data.objects.new('Cylinder', me_cylinder)
ob_cube_002 = bpy.data.objects.new('Cube.002', me_cube_002)
ob_sun = bpy.data.objects.new('Sun', light_sun)

# ---- transforms, parenting, visibility, modifiers, constraints
ob_cube.location = (0.0, 0.0, 0.0)
ob_cube.lock_rotations_4d = False
ob_cube.empty_display_type = 'ARROWS'
ob_cube.lineart.crease_threshold = 0.0
ob_light.location = (4.076, 1.005, 5.904)
ob_light.rotation_euler = (0.6503, 0.05522, 1.866)
ob_light.lock_rotations_4d = False
ob_light.empty_display_type = 'ARROWS'
ob_light.color = (0.0, 0.0, 0.0, 0.0)
ob_light.lineart.crease_threshold = 0.0
ob_camera.location = (7.359, -6.926, 4.958)
ob_camera.rotation_euler = (1.109, 0.0, 0.8149)
ob_camera.lock_rotations_4d = False
ob_camera.empty_display_type = 'ARROWS'
ob_camera.color = (0.0, 0.0, 0.0, 0.0)
ob_camera.display_type = 'WIRE'
ob_camera.lineart.crease_threshold = 0.0
ob_plane.location = (-3.822, -0.0302, 0.624)
ob_plane.scale = (0.1113, 0.2721, 0.2721)
ob_cube_001.location = (-1.373, 0.001969, 0.0)
ob_cube_001.scale = (0.06294, 1.0, 1.0)
ob_cylinder.location = (-1.104, 0.02245, 0.4741)
ob_cylinder.rotation_euler = (-0.0, 1.571, 0.0)
ob_cylinder.scale = (0.433, 0.433, 0.433)
_m = ob_cylinder.modifiers.new('Boolean', 'BOOLEAN')
_m.object = ob_cube
ob_cube_002.location = (-1.44, -6.578, 0.6054)
ob_cube_002.use_mesh_mirror_y = True
ob_sun.location = (-8.697, -12.46, 10.25)
ob_sun.rotation_euler = (0.5978, -0.5133, -0.1624)

# ---- collection membership
col_collection.objects.link(ob_cube)
col_collection.objects.link(ob_light)
col_collection.objects.link(ob_camera)
col_collection.objects.link(ob_plane)
col_collection.objects.link(ob_cube_001)
col_collection.objects.link(ob_cylinder)
col_collection.objects.link(ob_cube_002)
col_collection.objects.link(ob_sun)

# ---- scene / render settings (as saved in the file)
scene.camera = ob_camera
scene.frame_start = 1; scene.frame_end = 250; scene.frame_set(108)
scene.render.engine = 'BLENDER_EEVEE_NEXT'
scene.cycles.sampling_pattern = 'TABULATED_SOBOL'
scene.cycles.use_light_tree = False
scene.cycles.bake_type = 'ROUGHNESS'
scene.view_settings.view_transform = 'Filmic'
bpy.context.view_layer.update()
